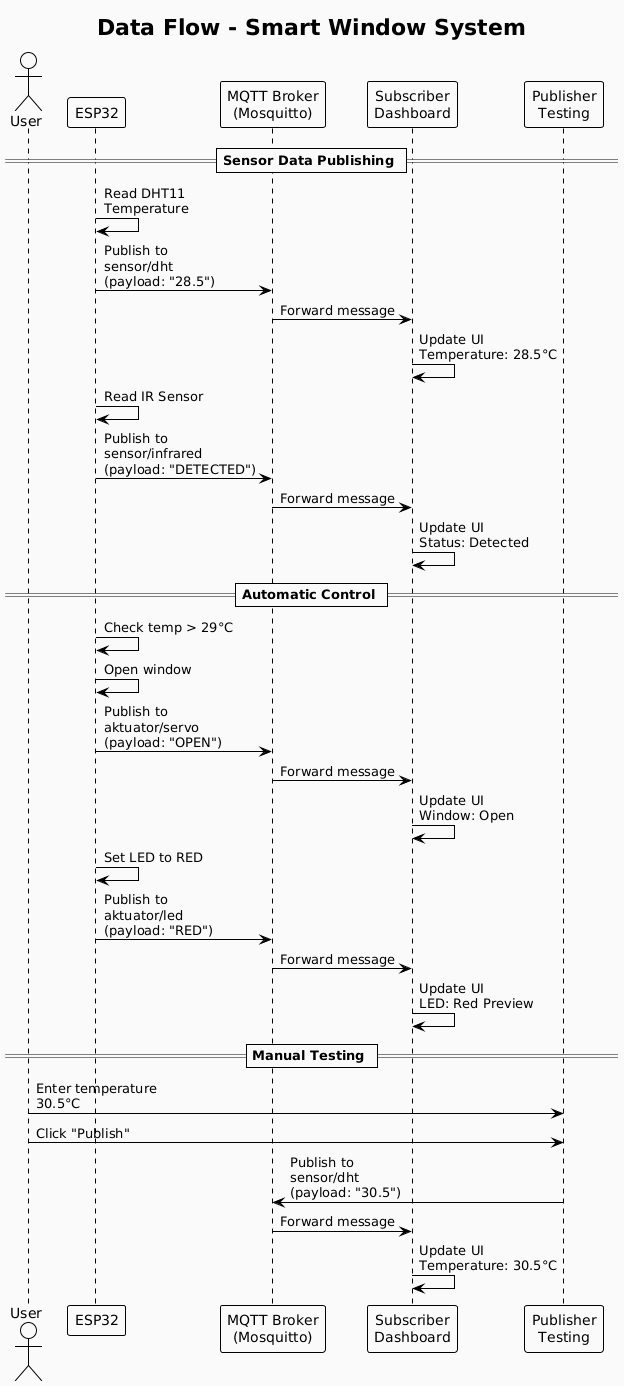

The diagram above was rendered by PlantUML. Its source (embedded in the PNG):
@startuml
!theme plain

skinparam backgroundColor #FAFAFA
skinparam defaultFontName Segoe UI

title Data Flow - Smart Window System

actor User
participant "ESP32" as ESP
participant "MQTT Broker\n(Mosquitto)" as MQTT
participant "Subscriber\nDashboard" as SUB
participant "Publisher\nTesting" as PUB

== Sensor Data Publishing ==
ESP -> ESP: Read DHT11\nTemperature
ESP -> MQTT: Publish to\nsensor/dht\n(payload: "28.5")
MQTT -> SUB: Forward message
SUB -> SUB: Update UI\nTemperature: 28.5°C

ESP -> ESP: Read IR Sensor
ESP -> MQTT: Publish to\nsensor/infrared\n(payload: "DETECTED")
MQTT -> SUB: Forward message
SUB -> SUB: Update UI\nStatus: Detected

== Automatic Control ==
ESP -> ESP: Check temp > 29°C
ESP -> ESP: Open window
ESP -> MQTT: Publish to\naktuator/servo\n(payload: "OPEN")
MQTT -> SUB: Forward message
SUB -> SUB: Update UI\nWindow: Open

ESP -> ESP: Set LED to RED
ESP -> MQTT: Publish to\naktuator/led\n(payload: "RED")
MQTT -> SUB: Forward message
SUB -> SUB: Update UI\nLED: Red Preview

== Manual Testing ==
User -> PUB: Enter temperature\n30.5°C
User -> PUB: Click "Publish"
PUB -> MQTT: Publish to\nsensor/dht\n(payload: "30.5")
MQTT -> SUB: Forward message
SUB -> SUB: Update UI\nTemperature: 30.5°C
@enduml